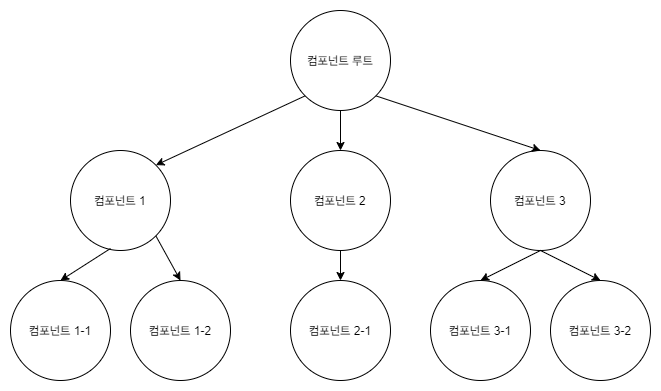

The diagram above was exported from draw.io. Its source (the exported page's mxGraphModel, read from the mxfile embedded in the PNG):
<mxGraphModel dx="2062" dy="1088" grid="1" gridSize="10" guides="1" tooltips="1" connect="1" arrows="1" fold="1" page="1" pageScale="1" pageWidth="827" pageHeight="1169" math="0" shadow="0">
  <root>
    <mxCell id="0" />
    <mxCell id="1" parent="0" />
    <mxCell id="koWnr19_m8or2-FZc2-5-1" value="컴포넌트 루트" style="ellipse;whiteSpace=wrap;html=1;aspect=fixed;" vertex="1" parent="1">
      <mxGeometry x="400" y="20" width="100" height="100" as="geometry" />
    </mxCell>
    <mxCell id="koWnr19_m8or2-FZc2-5-4" value="컴포넌트 1" style="ellipse;whiteSpace=wrap;html=1;aspect=fixed;" vertex="1" parent="1">
      <mxGeometry x="180" y="160" width="100" height="100" as="geometry" />
    </mxCell>
    <mxCell id="koWnr19_m8or2-FZc2-5-5" value="컴포넌트 2" style="ellipse;whiteSpace=wrap;html=1;aspect=fixed;" vertex="1" parent="1">
      <mxGeometry x="400" y="160" width="100" height="100" as="geometry" />
    </mxCell>
    <mxCell id="koWnr19_m8or2-FZc2-5-6" value="컴포넌트 3" style="ellipse;whiteSpace=wrap;html=1;aspect=fixed;" vertex="1" parent="1">
      <mxGeometry x="600" y="160" width="100" height="100" as="geometry" />
    </mxCell>
    <mxCell id="koWnr19_m8or2-FZc2-5-7" value="컴포넌트 1-1" style="ellipse;whiteSpace=wrap;html=1;aspect=fixed;" vertex="1" parent="1">
      <mxGeometry x="120" y="290" width="100" height="100" as="geometry" />
    </mxCell>
    <mxCell id="koWnr19_m8or2-FZc2-5-8" value="컴포넌트 1-2" style="ellipse;whiteSpace=wrap;html=1;aspect=fixed;" vertex="1" parent="1">
      <mxGeometry x="240" y="290" width="100" height="100" as="geometry" />
    </mxCell>
    <mxCell id="koWnr19_m8or2-FZc2-5-9" value="컴포넌트 2-1" style="ellipse;whiteSpace=wrap;html=1;aspect=fixed;" vertex="1" parent="1">
      <mxGeometry x="400" y="290" width="100" height="100" as="geometry" />
    </mxCell>
    <mxCell id="koWnr19_m8or2-FZc2-5-11" value="컴포넌트 3-1" style="ellipse;whiteSpace=wrap;html=1;aspect=fixed;" vertex="1" parent="1">
      <mxGeometry x="540" y="290" width="100" height="100" as="geometry" />
    </mxCell>
    <mxCell id="koWnr19_m8or2-FZc2-5-12" value="컴포넌트 3-2" style="ellipse;whiteSpace=wrap;html=1;aspect=fixed;" vertex="1" parent="1">
      <mxGeometry x="660" y="290" width="100" height="100" as="geometry" />
    </mxCell>
    <mxCell id="koWnr19_m8or2-FZc2-5-13" value="" style="endArrow=classic;html=1;exitX=0;exitY=1;exitDx=0;exitDy=0;entryX=1;entryY=0;entryDx=0;entryDy=0;" edge="1" parent="1" source="koWnr19_m8or2-FZc2-5-1" target="koWnr19_m8or2-FZc2-5-4">
      <mxGeometry width="50" height="50" relative="1" as="geometry">
        <mxPoint x="390" y="500" as="sourcePoint" />
        <mxPoint x="440" y="450" as="targetPoint" />
      </mxGeometry>
    </mxCell>
    <mxCell id="koWnr19_m8or2-FZc2-5-14" value="" style="endArrow=classic;html=1;exitX=0.5;exitY=1;exitDx=0;exitDy=0;entryX=0.5;entryY=0;entryDx=0;entryDy=0;" edge="1" parent="1" source="koWnr19_m8or2-FZc2-5-1" target="koWnr19_m8or2-FZc2-5-5">
      <mxGeometry width="50" height="50" relative="1" as="geometry">
        <mxPoint x="424.64466094067257" y="115.35533905932743" as="sourcePoint" />
        <mxPoint x="275.35533905932743" y="184.64466094067257" as="targetPoint" />
      </mxGeometry>
    </mxCell>
    <mxCell id="koWnr19_m8or2-FZc2-5-15" value="" style="endArrow=classic;html=1;exitX=1;exitY=1;exitDx=0;exitDy=0;entryX=0.5;entryY=0;entryDx=0;entryDy=0;" edge="1" parent="1" source="koWnr19_m8or2-FZc2-5-1" target="koWnr19_m8or2-FZc2-5-6">
      <mxGeometry width="50" height="50" relative="1" as="geometry">
        <mxPoint x="424.64466094067257" y="115.35533905932743" as="sourcePoint" />
        <mxPoint x="275.35533905932743" y="184.64466094067257" as="targetPoint" />
      </mxGeometry>
    </mxCell>
    <mxCell id="koWnr19_m8or2-FZc2-5-16" value="" style="endArrow=classic;html=1;exitX=0.4;exitY=0.98;exitDx=0;exitDy=0;exitPerimeter=0;entryX=0.5;entryY=0;entryDx=0;entryDy=0;" edge="1" parent="1" source="koWnr19_m8or2-FZc2-5-4" target="koWnr19_m8or2-FZc2-5-7">
      <mxGeometry width="50" height="50" relative="1" as="geometry">
        <mxPoint x="390" y="500" as="sourcePoint" />
        <mxPoint x="440" y="450" as="targetPoint" />
      </mxGeometry>
    </mxCell>
    <mxCell id="koWnr19_m8or2-FZc2-5-18" value="" style="endArrow=classic;html=1;exitX=1;exitY=1;exitDx=0;exitDy=0;entryX=0.5;entryY=0;entryDx=0;entryDy=0;" edge="1" parent="1" source="koWnr19_m8or2-FZc2-5-4" target="koWnr19_m8or2-FZc2-5-8">
      <mxGeometry width="50" height="50" relative="1" as="geometry">
        <mxPoint x="390" y="500" as="sourcePoint" />
        <mxPoint x="440" y="450" as="targetPoint" />
      </mxGeometry>
    </mxCell>
    <mxCell id="koWnr19_m8or2-FZc2-5-19" value="" style="endArrow=classic;html=1;exitX=0.5;exitY=1;exitDx=0;exitDy=0;" edge="1" parent="1" source="koWnr19_m8or2-FZc2-5-5">
      <mxGeometry width="50" height="50" relative="1" as="geometry">
        <mxPoint x="390" y="500" as="sourcePoint" />
        <mxPoint x="450" y="290" as="targetPoint" />
      </mxGeometry>
    </mxCell>
    <mxCell id="koWnr19_m8or2-FZc2-5-20" value="" style="endArrow=classic;html=1;exitX=0.5;exitY=1;exitDx=0;exitDy=0;entryX=0.5;entryY=0;entryDx=0;entryDy=0;" edge="1" parent="1" source="koWnr19_m8or2-FZc2-5-6" target="koWnr19_m8or2-FZc2-5-11">
      <mxGeometry width="50" height="50" relative="1" as="geometry">
        <mxPoint x="390" y="500" as="sourcePoint" />
        <mxPoint x="440" y="450" as="targetPoint" />
      </mxGeometry>
    </mxCell>
    <mxCell id="koWnr19_m8or2-FZc2-5-21" value="" style="endArrow=classic;html=1;exitX=0.5;exitY=1;exitDx=0;exitDy=0;entryX=0.5;entryY=0;entryDx=0;entryDy=0;" edge="1" parent="1" source="koWnr19_m8or2-FZc2-5-6" target="koWnr19_m8or2-FZc2-5-12">
      <mxGeometry width="50" height="50" relative="1" as="geometry">
        <mxPoint x="390" y="500" as="sourcePoint" />
        <mxPoint x="440" y="450" as="targetPoint" />
      </mxGeometry>
    </mxCell>
  </root>
</mxGraphModel>